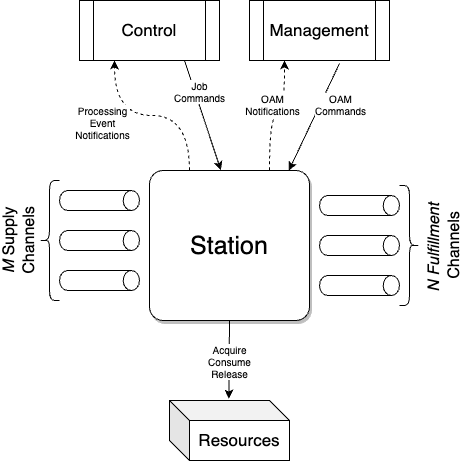

The diagram above was exported from draw.io. Its source (the exported page's mxGraphModel, read from the mxfile embedded in the PNG):
<mxGraphModel dx="1344" dy="666" grid="1" gridSize="10" guides="1" tooltips="1" connect="1" arrows="1" fold="1" page="1" pageScale="1" pageWidth="1100" pageHeight="850" math="0" shadow="0">
  <root>
    <mxCell id="0" />
    <mxCell id="1" parent="0" />
    <mxCell id="16" style="edgeStyle=orthogonalEdgeStyle;html=1;exitX=0.25;exitY=0;exitDx=0;exitDy=0;entryX=0.25;entryY=1;entryDx=0;entryDy=0;fontSize=25;curved=1;dashed=1;" edge="1" parent="1" source="2" target="15">
      <mxGeometry relative="1" as="geometry" />
    </mxCell>
    <mxCell id="19" value="Processing&lt;br&gt;Event&lt;br&gt;Notifications" style="edgeLabel;html=1;align=center;verticalAlign=middle;resizable=0;points=[];fontSize=10;" vertex="1" connectable="0" parent="16">
      <mxGeometry x="0.4053" y="2" relative="1" as="geometry">
        <mxPoint x="-11" y="6" as="offset" />
      </mxGeometry>
    </mxCell>
    <mxCell id="26" style="edgeStyle=none;html=1;exitX=0.5;exitY=1;exitDx=0;exitDy=0;entryX=0.495;entryY=-0.033;entryDx=0;entryDy=0;entryPerimeter=0;fontSize=17;" edge="1" parent="1" source="2" target="25">
      <mxGeometry relative="1" as="geometry" />
    </mxCell>
    <mxCell id="27" value="Acquire&lt;br style=&quot;font-size: 10px;&quot;&gt;Consume&lt;br style=&quot;font-size: 10px;&quot;&gt;Release" style="edgeLabel;html=1;align=center;verticalAlign=middle;resizable=0;points=[];fontSize=10;" vertex="1" connectable="0" parent="26">
      <mxGeometry x="-0.3078" y="1" relative="1" as="geometry">
        <mxPoint x="-1" y="13" as="offset" />
      </mxGeometry>
    </mxCell>
    <mxCell id="2" value="Station" style="rounded=1;whiteSpace=wrap;html=1;arcSize=9;fontSize=25;shadow=1;glass=0;" vertex="1" parent="1">
      <mxGeometry x="270" y="270" width="160" height="150" as="geometry" />
    </mxCell>
    <mxCell id="11" value="" style="shape=curlyBracket;whiteSpace=wrap;html=1;rounded=1;labelPosition=left;verticalLabelPosition=middle;align=right;verticalAlign=middle;" vertex="1" parent="1">
      <mxGeometry x="160" y="280" width="20" height="120" as="geometry" />
    </mxCell>
    <mxCell id="12" value="" style="shape=curlyBracket;whiteSpace=wrap;html=1;rounded=1;flipH=1;labelPosition=right;verticalLabelPosition=middle;align=left;verticalAlign=middle;" vertex="1" parent="1">
      <mxGeometry x="520" y="285" width="20" height="120" as="geometry" />
    </mxCell>
    <mxCell id="13" value="&lt;i style=&quot;font-size: 16px;&quot;&gt;M&lt;/i&gt; Supply Channels" style="text;html=1;strokeColor=none;fillColor=none;align=center;verticalAlign=middle;whiteSpace=wrap;rounded=0;fontSize=16;rotation=-90;" vertex="1" parent="1">
      <mxGeometry x="70" y="325" width="140" height="30" as="geometry" />
    </mxCell>
    <mxCell id="14" value="&lt;i&gt;N Fulfillment&lt;/i&gt;&amp;nbsp; Channels" style="text;html=1;strokeColor=none;fillColor=none;align=center;verticalAlign=middle;whiteSpace=wrap;rounded=0;fontSize=16;rotation=-90;" vertex="1" parent="1">
      <mxGeometry x="505" y="330" width="120" height="30" as="geometry" />
    </mxCell>
    <mxCell id="17" style="edgeStyle=none;html=1;exitX=0.75;exitY=1;exitDx=0;exitDy=0;entryX=0.446;entryY=-0.002;entryDx=0;entryDy=0;entryPerimeter=0;fontSize=25;" edge="1" parent="1" source="15" target="2">
      <mxGeometry relative="1" as="geometry" />
    </mxCell>
    <mxCell id="18" value="Job&lt;br style=&quot;font-size: 10px;&quot;&gt;Commands" style="edgeLabel;html=1;align=center;verticalAlign=middle;resizable=0;points=[];fontSize=10;" vertex="1" connectable="0" parent="17">
      <mxGeometry x="0.298" relative="1" as="geometry">
        <mxPoint x="-9" y="-41" as="offset" />
      </mxGeometry>
    </mxCell>
    <mxCell id="15" value="Control" style="shape=process;whiteSpace=wrap;html=1;backgroundOutline=1;fontSize=17;" vertex="1" parent="1">
      <mxGeometry x="200" y="100" width="140" height="60" as="geometry" />
    </mxCell>
    <mxCell id="20" style="edgeStyle=none;html=1;entryX=0.871;entryY=0;entryDx=0;entryDy=0;fontSize=25;entryPerimeter=0;" edge="1" parent="1" target="2">
      <mxGeometry relative="1" as="geometry">
        <mxPoint x="460" y="163" as="sourcePoint" />
        <mxPoint x="351.3600000000001" y="279.70000000000005" as="targetPoint" />
      </mxGeometry>
    </mxCell>
    <mxCell id="21" value="OAM&lt;br&gt;Commands" style="edgeLabel;html=1;align=center;verticalAlign=middle;resizable=0;points=[];fontSize=10;" vertex="1" connectable="0" parent="20">
      <mxGeometry x="0.298" relative="1" as="geometry">
        <mxPoint x="33" y="-29" as="offset" />
      </mxGeometry>
    </mxCell>
    <mxCell id="22" value="Management" style="shape=process;whiteSpace=wrap;html=1;backgroundOutline=1;fontSize=17;" vertex="1" parent="1">
      <mxGeometry x="370" y="100" width="140" height="60" as="geometry" />
    </mxCell>
    <mxCell id="23" style="edgeStyle=orthogonalEdgeStyle;html=1;exitX=0.75;exitY=0;exitDx=0;exitDy=0;entryX=0.25;entryY=1;entryDx=0;entryDy=0;fontSize=25;curved=1;dashed=1;" edge="1" parent="1" source="2" target="22">
      <mxGeometry relative="1" as="geometry">
        <mxPoint x="320" y="280" as="sourcePoint" />
        <mxPoint x="245" y="170" as="targetPoint" />
      </mxGeometry>
    </mxCell>
    <mxCell id="24" value="OAM&lt;br&gt;Notifications" style="edgeLabel;html=1;align=center;verticalAlign=middle;resizable=0;points=[];fontSize=10;" vertex="1" connectable="0" parent="23">
      <mxGeometry x="0.4053" y="2" relative="1" as="geometry">
        <mxPoint x="-11" y="6" as="offset" />
      </mxGeometry>
    </mxCell>
    <mxCell id="25" value="Resources" style="shape=cube;whiteSpace=wrap;html=1;boundedLbl=1;backgroundOutline=1;darkOpacity=0.05;darkOpacity2=0.1;fontSize=17;" vertex="1" parent="1">
      <mxGeometry x="290" y="500" width="120" height="60" as="geometry" />
    </mxCell>
    <mxCell id="28" value="" style="shape=cylinder3;whiteSpace=wrap;html=1;boundedLbl=1;backgroundOutline=1;size=8.156326293945312;fontSize=25;rotation=90;" vertex="1" parent="1">
      <mxGeometry x="210" y="260" width="20" height="80" as="geometry" />
    </mxCell>
    <mxCell id="29" value="" style="shape=cylinder3;whiteSpace=wrap;html=1;boundedLbl=1;backgroundOutline=1;size=8.156326293945312;fontSize=25;rotation=90;" vertex="1" parent="1">
      <mxGeometry x="210" y="300" width="20" height="80" as="geometry" />
    </mxCell>
    <mxCell id="30" value="" style="shape=cylinder3;whiteSpace=wrap;html=1;boundedLbl=1;backgroundOutline=1;size=8.156326293945312;fontSize=25;rotation=90;" vertex="1" parent="1">
      <mxGeometry x="210" y="340" width="20" height="80" as="geometry" />
    </mxCell>
    <mxCell id="33" value="" style="shape=cylinder3;whiteSpace=wrap;html=1;boundedLbl=1;backgroundOutline=1;size=8.156326293945312;fontSize=25;rotation=90;" vertex="1" parent="1">
      <mxGeometry x="470" y="265" width="20" height="80" as="geometry" />
    </mxCell>
    <mxCell id="34" value="" style="shape=cylinder3;whiteSpace=wrap;html=1;boundedLbl=1;backgroundOutline=1;size=8.156326293945312;fontSize=25;rotation=90;" vertex="1" parent="1">
      <mxGeometry x="470" y="305" width="20" height="80" as="geometry" />
    </mxCell>
    <mxCell id="35" value="" style="shape=cylinder3;whiteSpace=wrap;html=1;boundedLbl=1;backgroundOutline=1;size=8.156326293945312;fontSize=25;rotation=90;" vertex="1" parent="1">
      <mxGeometry x="470" y="345" width="20" height="80" as="geometry" />
    </mxCell>
  </root>
</mxGraphModel>